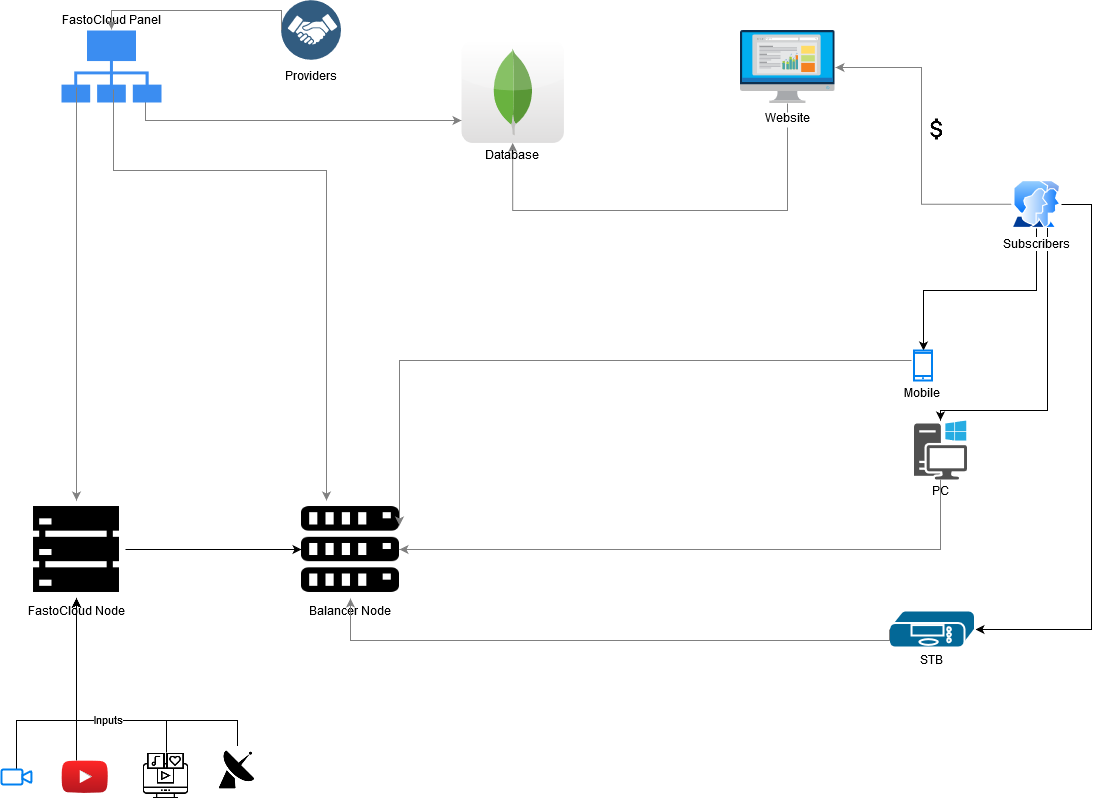

The diagram above was exported from draw.io. Its source (the exported page's mxGraphModel, read from the mxfile embedded in the PNG):
<mxGraphModel dx="1422" dy="771" grid="1" gridSize="10" guides="1" tooltips="1" connect="1" arrows="1" fold="1" page="1" pageScale="1" pageWidth="1169" pageHeight="827" math="0" shadow="0">
  <root>
    <mxCell id="0" />
    <mxCell id="1" parent="0" />
    <mxCell id="AcxdMaKK0mU5kZiv2lnr-49" style="edgeStyle=elbowEdgeStyle;rounded=0;orthogonalLoop=1;jettySize=auto;elbow=vertical;html=1;strokeColor=#808080;exitX=0.84;exitY=0.986;exitDx=0;exitDy=0;exitPerimeter=0;" parent="1" source="qoucjiwNIpH9FOnCzMr9-5" target="qoucjiwNIpH9FOnCzMr9-4" edge="1">
      <mxGeometry relative="1" as="geometry">
        <mxPoint x="190" y="120" as="sourcePoint" />
        <mxPoint x="1105.5" y="45.5" as="targetPoint" />
        <Array as="points">
          <mxPoint x="250" y="130" />
          <mxPoint x="320" y="140" />
        </Array>
      </mxGeometry>
    </mxCell>
    <mxCell id="RLjyjs_sm2IHfBNOWAbh-27" style="edgeStyle=elbowEdgeStyle;rounded=0;orthogonalLoop=1;jettySize=auto;html=1;strokeColor=#808080;exitX=0.5;exitY=1;exitDx=0;exitDy=0;elbow=vertical;" parent="1" source="qoucjiwNIpH9FOnCzMr9-7" target="qoucjiwNIpH9FOnCzMr9-4" edge="1">
      <mxGeometry relative="1" as="geometry">
        <Array as="points">
          <mxPoint x="680" y="220" />
          <mxPoint x="750" y="265" />
          <mxPoint x="480" y="138" />
          <mxPoint x="580" y="138" />
          <mxPoint x="580" y="138" />
        </Array>
      </mxGeometry>
    </mxCell>
    <mxCell id="RLjyjs_sm2IHfBNOWAbh-28" style="edgeStyle=elbowEdgeStyle;rounded=0;orthogonalLoop=1;jettySize=auto;html=1;strokeColor=#808080;entryX=1;entryY=0.5;entryDx=0;entryDy=0;" parent="1" source="qoucjiwNIpH9FOnCzMr9-11" target="qoucjiwNIpH9FOnCzMr9-7" edge="1">
      <mxGeometry relative="1" as="geometry">
        <Array as="points">
          <mxPoint x="970" y="180" />
        </Array>
      </mxGeometry>
    </mxCell>
    <mxCell id="qoucjiwNIpH9FOnCzMr9-4" value="Database" style="dashed=0;outlineConnect=0;html=1;align=center;labelPosition=center;verticalLabelPosition=bottom;verticalAlign=top;shape=mxgraph.webicons.mongodb;fillColor=#FFFFFF;gradientColor=#DFDEDE" parent="1" vertex="1">
      <mxGeometry x="510" y="50" width="102.4" height="102.4" as="geometry" />
    </mxCell>
    <mxCell id="qoucjiwNIpH9FOnCzMr9-5" value="FastoCloud Panel" style="html=1;aspect=fixed;strokeColor=none;shadow=0;align=center;verticalAlign=bottom;fillColor=#3B8DF1;shape=mxgraph.gcp2.connected;labelPosition=center;verticalLabelPosition=top;" parent="1" vertex="1">
      <mxGeometry x="110" y="40" width="100" height="72" as="geometry" />
    </mxCell>
    <mxCell id="qoucjiwNIpH9FOnCzMr9-7" value="Website" style="shape=image;verticalLabelPosition=bottom;labelBackgroundColor=#ffffff;verticalAlign=top;aspect=fixed;imageAspect=0;image=data:image/svg+xml,(base64 omitted: 34392 chars);" parent="1" vertex="1">
      <mxGeometry x="788.5" y="40" width="95" height="73" as="geometry" />
    </mxCell>
    <mxCell id="qoucjiwNIpH9FOnCzMr9-34" style="edgeStyle=orthogonalEdgeStyle;rounded=0;orthogonalLoop=1;jettySize=auto;html=1;fontColor=#000000;" parent="1" source="qoucjiwNIpH9FOnCzMr9-11" target="qoucjiwNIpH9FOnCzMr9-18" edge="1">
      <mxGeometry relative="1" as="geometry">
        <Array as="points">
          <mxPoint x="1085" y="300" />
          <mxPoint x="972" y="300" />
        </Array>
      </mxGeometry>
    </mxCell>
    <mxCell id="qoucjiwNIpH9FOnCzMr9-35" style="edgeStyle=orthogonalEdgeStyle;rounded=0;orthogonalLoop=1;jettySize=auto;html=1;exitX=0.75;exitY=1;exitDx=0;exitDy=0;fontColor=#000000;" parent="1" source="qoucjiwNIpH9FOnCzMr9-11" target="qoucjiwNIpH9FOnCzMr9-19" edge="1">
      <mxGeometry relative="1" as="geometry">
        <Array as="points">
          <mxPoint x="1096" y="420" />
          <mxPoint x="989" y="420" />
        </Array>
      </mxGeometry>
    </mxCell>
    <mxCell id="qoucjiwNIpH9FOnCzMr9-37" style="edgeStyle=orthogonalEdgeStyle;rounded=0;orthogonalLoop=1;jettySize=auto;html=1;fontColor=#000000;entryX=1;entryY=0.5;entryDx=0;entryDy=0;entryPerimeter=0;" parent="1" source="qoucjiwNIpH9FOnCzMr9-11" target="qoucjiwNIpH9FOnCzMr9-20" edge="1">
      <mxGeometry relative="1" as="geometry">
        <mxPoint x="1150" y="650" as="targetPoint" />
        <Array as="points">
          <mxPoint x="1140" y="214" />
          <mxPoint x="1140" y="639" />
        </Array>
      </mxGeometry>
    </mxCell>
    <mxCell id="qoucjiwNIpH9FOnCzMr9-11" value="Subscribers" style="aspect=fixed;perimeter=ellipsePerimeter;html=1;align=center;shadow=0;dashed=0;spacingTop=3;image;image=img/lib/active_directory/user_accounts.svg;" parent="1" vertex="1">
      <mxGeometry x="1060" y="189.5" width="50" height="48.5" as="geometry" />
    </mxCell>
    <mxCell id="qoucjiwNIpH9FOnCzMr9-12" value="FastoCloud Node" style="shape=image;html=1;verticalAlign=top;verticalLabelPosition=bottom;labelBackgroundColor=#ffffff;imageAspect=0;aspect=fixed;image=https://cdn2.iconfinder.com/data/icons/picol-vector/32/server-128.png" parent="1" vertex="1">
      <mxGeometry x="76" y="510" width="98" height="98" as="geometry" />
    </mxCell>
    <mxCell id="qoucjiwNIpH9FOnCzMr9-13" style="edgeStyle=elbowEdgeStyle;rounded=0;orthogonalLoop=1;jettySize=auto;elbow=vertical;html=1;strokeColor=#808080;exitX=0.15;exitY=0.792;exitDx=0;exitDy=0;exitPerimeter=0;entryX=0.5;entryY=0;entryDx=0;entryDy=0;" parent="1" source="qoucjiwNIpH9FOnCzMr9-5" target="qoucjiwNIpH9FOnCzMr9-12" edge="1">
      <mxGeometry relative="1" as="geometry">
        <mxPoint x="160" y="130" as="sourcePoint" />
        <mxPoint x="385.70000000000005" y="172.5" as="targetPoint" />
        <Array as="points">
          <mxPoint x="125" y="410" />
          <mxPoint x="125" y="320" />
          <mxPoint x="120" y="280" />
          <mxPoint x="130" y="200" />
          <mxPoint x="140" y="180" />
          <mxPoint x="260" y="140" />
          <mxPoint x="330" y="150" />
        </Array>
      </mxGeometry>
    </mxCell>
    <mxCell id="qoucjiwNIpH9FOnCzMr9-30" style="edgeStyle=orthogonalEdgeStyle;rounded=0;orthogonalLoop=1;jettySize=auto;html=1;entryX=0;entryY=0.5;entryDx=0;entryDy=0;fontColor=#000000;exitX=1;exitY=0.5;exitDx=0;exitDy=0;" parent="1" source="qoucjiwNIpH9FOnCzMr9-12" target="qoucjiwNIpH9FOnCzMr9-16" edge="1">
      <mxGeometry relative="1" as="geometry">
        <mxPoint x="302" y="614" as="sourcePoint" />
        <Array as="points" />
      </mxGeometry>
    </mxCell>
    <mxCell id="qoucjiwNIpH9FOnCzMr9-16" value="Balancer Node" style="shape=image;html=1;verticalAlign=top;verticalLabelPosition=bottom;labelBackgroundColor=#ffffff;imageAspect=0;aspect=fixed;image=https://cdn0.iconfinder.com/data/icons/octicons/1024/server-128.png" parent="1" vertex="1">
      <mxGeometry x="350" y="510" width="98" height="98" as="geometry" />
    </mxCell>
    <mxCell id="qoucjiwNIpH9FOnCzMr9-17" style="edgeStyle=elbowEdgeStyle;rounded=0;orthogonalLoop=1;jettySize=auto;elbow=vertical;html=1;strokeColor=#808080;exitX=0.52;exitY=0.819;exitDx=0;exitDy=0;exitPerimeter=0;entryX=0.25;entryY=0;entryDx=0;entryDy=0;" parent="1" source="qoucjiwNIpH9FOnCzMr9-5" target="qoucjiwNIpH9FOnCzMr9-16" edge="1">
      <mxGeometry relative="1" as="geometry">
        <mxPoint x="168" y="121" as="sourcePoint" />
        <mxPoint x="248" y="560" as="targetPoint" />
        <Array as="points">
          <mxPoint x="410" y="180" />
          <mxPoint x="160" y="200" />
          <mxPoint x="280" y="160" />
          <mxPoint x="350" y="170" />
        </Array>
      </mxGeometry>
    </mxCell>
    <mxCell id="qoucjiwNIpH9FOnCzMr9-18" value="Mobile" style="html=1;verticalLabelPosition=bottom;align=center;labelBackgroundColor=#ffffff;verticalAlign=top;strokeWidth=2;strokeColor=#0080F0;fillColor=#ffffff;shadow=0;dashed=0;shape=mxgraph.ios7.icons.smartphone;" parent="1" vertex="1">
      <mxGeometry x="962.5" y="360" width="18" height="30" as="geometry" />
    </mxCell>
    <mxCell id="qoucjiwNIpH9FOnCzMr9-19" value="PC" style="pointerEvents=1;shadow=0;dashed=0;html=1;strokeColor=none;fillColor=#505050;labelPosition=center;verticalLabelPosition=bottom;verticalAlign=top;outlineConnect=0;align=center;shape=mxgraph.office.devices.workstation_pc;" parent="1" vertex="1">
      <mxGeometry x="962.5" y="430" width="53" height="59" as="geometry" />
    </mxCell>
    <mxCell id="qoucjiwNIpH9FOnCzMr9-20" value="STB" style="shape=mxgraph.cisco.misc.stb;html=1;dashed=0;fillColor=#036897;strokeColor=#ffffff;strokeWidth=2;verticalLabelPosition=bottom;verticalAlign=top" parent="1" vertex="1">
      <mxGeometry x="937.5" y="620" width="86" height="37" as="geometry" />
    </mxCell>
    <mxCell id="qoucjiwNIpH9FOnCzMr9-21" style="edgeStyle=elbowEdgeStyle;rounded=0;orthogonalLoop=1;jettySize=auto;elbow=vertical;html=1;strokeColor=#808080;exitX=-0.139;exitY=0.333;exitDx=0;exitDy=0;exitPerimeter=0;entryX=1;entryY=0.25;entryDx=0;entryDy=0;" parent="1" source="qoucjiwNIpH9FOnCzMr9-18" target="qoucjiwNIpH9FOnCzMr9-16" edge="1">
      <mxGeometry relative="1" as="geometry">
        <mxPoint x="172" y="109" as="sourcePoint" />
        <mxPoint x="424" y="550" as="targetPoint" />
        <Array as="points">
          <mxPoint x="500" y="370" />
          <mxPoint x="730" y="370" />
          <mxPoint x="520" y="480" />
          <mxPoint x="448" y="450" />
          <mxPoint x="900" y="370" />
          <mxPoint x="740" y="430" />
          <mxPoint x="630" y="480" />
          <mxPoint x="750" y="380" />
          <mxPoint x="170" y="210" />
          <mxPoint x="290" y="170" />
          <mxPoint x="360" y="180" />
        </Array>
      </mxGeometry>
    </mxCell>
    <mxCell id="qoucjiwNIpH9FOnCzMr9-22" style="edgeStyle=elbowEdgeStyle;rounded=0;orthogonalLoop=1;jettySize=auto;elbow=vertical;html=1;strokeColor=#808080;entryX=1;entryY=0.5;entryDx=0;entryDy=0;" parent="1" source="qoucjiwNIpH9FOnCzMr9-19" target="qoucjiwNIpH9FOnCzMr9-16" edge="1">
      <mxGeometry relative="1" as="geometry">
        <mxPoint x="970" y="380" as="sourcePoint" />
        <mxPoint x="520" y="582" as="targetPoint" />
        <Array as="points">
          <mxPoint x="580" y="559" />
          <mxPoint x="710" y="604" />
          <mxPoint x="180" y="220" />
          <mxPoint x="300" y="180" />
          <mxPoint x="370" y="190" />
        </Array>
      </mxGeometry>
    </mxCell>
    <mxCell id="qoucjiwNIpH9FOnCzMr9-23" style="edgeStyle=elbowEdgeStyle;rounded=0;orthogonalLoop=1;jettySize=auto;elbow=vertical;html=1;strokeColor=#808080;exitX=0;exitY=0.5;exitDx=0;exitDy=0;exitPerimeter=0;" parent="1" source="qoucjiwNIpH9FOnCzMr9-20" target="qoucjiwNIpH9FOnCzMr9-16" edge="1">
      <mxGeometry relative="1" as="geometry">
        <mxPoint x="867" y="550" as="sourcePoint" />
        <mxPoint x="660" y="700" as="targetPoint" />
        <Array as="points">
          <mxPoint x="740" y="650" />
          <mxPoint x="190" y="230" />
          <mxPoint x="310" y="190" />
          <mxPoint x="380" y="200" />
        </Array>
      </mxGeometry>
    </mxCell>
    <mxCell id="qoucjiwNIpH9FOnCzMr9-24" value="&lt;div&gt;Providers&lt;/div&gt;" style="aspect=fixed;perimeter=ellipsePerimeter;html=1;align=center;shadow=0;dashed=0;fontColor=#000000;labelBackgroundColor=#ffffff;fontSize=12;spacingTop=3;image;image=img/lib/ibm/blockchain/membership_services_provider_api.svg;" parent="1" vertex="1">
      <mxGeometry x="330" y="10" width="60" height="60" as="geometry" />
    </mxCell>
    <mxCell id="qoucjiwNIpH9FOnCzMr9-25" style="edgeStyle=elbowEdgeStyle;rounded=0;orthogonalLoop=1;jettySize=auto;elbow=vertical;html=1;strokeColor=#808080;exitX=0;exitY=0.5;exitDx=0;exitDy=0;entryX=0.5;entryY=-0.014;entryDx=0;entryDy=0;entryPerimeter=0;" parent="1" source="qoucjiwNIpH9FOnCzMr9-24" target="qoucjiwNIpH9FOnCzMr9-5" edge="1">
      <mxGeometry relative="1" as="geometry">
        <mxPoint x="204" y="121" as="sourcePoint" />
        <mxPoint x="520" y="140" as="targetPoint" />
        <Array as="points">
          <mxPoint x="230" y="20" />
          <mxPoint x="330" y="150" />
        </Array>
      </mxGeometry>
    </mxCell>
    <mxCell id="qoucjiwNIpH9FOnCzMr9-47" style="edgeStyle=orthogonalEdgeStyle;rounded=0;orthogonalLoop=1;jettySize=auto;html=1;fontColor=#000000;" parent="1" source="qoucjiwNIpH9FOnCzMr9-38" target="qoucjiwNIpH9FOnCzMr9-12" edge="1">
      <mxGeometry relative="1" as="geometry">
        <Array as="points">
          <mxPoint x="65" y="730" />
          <mxPoint x="125" y="730" />
        </Array>
      </mxGeometry>
    </mxCell>
    <mxCell id="qoucjiwNIpH9FOnCzMr9-38" value="" style="html=1;verticalLabelPosition=bottom;align=center;labelBackgroundColor=#ffffff;verticalAlign=top;strokeWidth=2;strokeColor=#0080F0;fillColor=#ffffff;shadow=0;dashed=0;shape=mxgraph.ios7.icons.video_conversation;fontColor=#000000;" parent="1" vertex="1">
      <mxGeometry x="50" y="779" width="30" height="15" as="geometry" />
    </mxCell>
    <mxCell id="qoucjiwNIpH9FOnCzMr9-48" style="edgeStyle=orthogonalEdgeStyle;rounded=0;orthogonalLoop=1;jettySize=auto;html=1;entryX=0.5;entryY=1;entryDx=0;entryDy=0;fontColor=#000000;" parent="1" source="qoucjiwNIpH9FOnCzMr9-39" target="qoucjiwNIpH9FOnCzMr9-12" edge="1">
      <mxGeometry relative="1" as="geometry">
        <Array as="points">
          <mxPoint x="125" y="760" />
          <mxPoint x="125" y="760" />
        </Array>
      </mxGeometry>
    </mxCell>
    <mxCell id="qoucjiwNIpH9FOnCzMr9-39" value="" style="dashed=0;outlineConnect=0;html=1;align=center;labelPosition=center;verticalLabelPosition=bottom;verticalAlign=top;shape=mxgraph.weblogos.youtube_2;fillColor=#FF2626;gradientColor=#B5171F;fontColor=#000000;" parent="1" vertex="1">
      <mxGeometry x="110" y="770" width="46.400000000000006" height="32.6" as="geometry" />
    </mxCell>
    <mxCell id="qoucjiwNIpH9FOnCzMr9-49" style="edgeStyle=orthogonalEdgeStyle;rounded=0;orthogonalLoop=1;jettySize=auto;html=1;entryX=0.5;entryY=1;entryDx=0;entryDy=0;fontColor=#000000;" parent="1" source="qoucjiwNIpH9FOnCzMr9-40" target="qoucjiwNIpH9FOnCzMr9-12" edge="1">
      <mxGeometry relative="1" as="geometry">
        <Array as="points">
          <mxPoint x="215" y="730" />
          <mxPoint x="125" y="730" />
        </Array>
      </mxGeometry>
    </mxCell>
    <mxCell id="qoucjiwNIpH9FOnCzMr9-40" value="" style="shape=image;html=1;verticalAlign=top;verticalLabelPosition=bottom;labelBackgroundColor=#ffffff;imageAspect=0;aspect=fixed;image=https://cdn1.iconfinder.com/data/icons/journalist-4/64/social-media-online-entertainment-channels-128.png;fontColor=#000000;" parent="1" vertex="1">
      <mxGeometry x="191" y="762" width="47" height="47" as="geometry" />
    </mxCell>
    <mxCell id="qoucjiwNIpH9FOnCzMr9-50" value="Inputs" style="edgeStyle=orthogonalEdgeStyle;rounded=0;orthogonalLoop=1;jettySize=auto;html=1;entryX=0.5;entryY=1;entryDx=0;entryDy=0;fontColor=#000000;" parent="1" source="qoucjiwNIpH9FOnCzMr9-41" target="qoucjiwNIpH9FOnCzMr9-12" edge="1">
      <mxGeometry relative="1" as="geometry">
        <Array as="points">
          <mxPoint x="286" y="730" />
          <mxPoint x="125" y="730" />
        </Array>
      </mxGeometry>
    </mxCell>
    <mxCell id="qoucjiwNIpH9FOnCzMr9-41" value="" style="shape=image;html=1;verticalAlign=top;verticalLabelPosition=bottom;labelBackgroundColor=#ffffff;imageAspect=0;aspect=fixed;image=https://cdn1.iconfinder.com/data/icons/free-98-icons/32/satelite-128.png;fontColor=#000000;" parent="1" vertex="1">
      <mxGeometry x="262" y="755.5" width="47" height="47" as="geometry" />
    </mxCell>
    <mxCell id="qoucjiwNIpH9FOnCzMr9-52" value="" style="shape=image;html=1;verticalAlign=top;verticalLabelPosition=bottom;labelBackgroundColor=#ffffff;imageAspect=0;aspect=fixed;image=https://cdn3.iconfinder.com/data/icons/google-material-design-icons/48/ic_attach_money_48px-128.png;fontColor=#000000;" parent="1" vertex="1">
      <mxGeometry x="971.5" y="124.5" width="28" height="28" as="geometry" />
    </mxCell>
  </root>
</mxGraphModel>